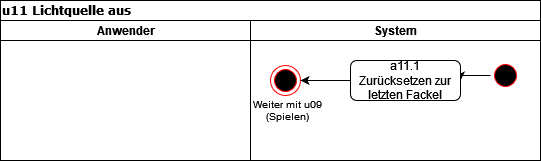

The diagram above was exported from draw.io. Its source (the exported page's mxGraphModel, read from the mxfile embedded in the PNG):
<mxGraphModel dx="989" dy="501" grid="1" gridSize="10" guides="1" tooltips="1" connect="1" arrows="1" fold="1" page="1" pageScale="1" pageWidth="827" pageHeight="1169" math="0" shadow="0">
  <root>
    <mxCell id="0" />
    <mxCell id="1" parent="0" />
    <mxCell id="SZ3OIkPpIgSWRY0qj7Uh-1" value="u11 Lichtquelle aus" style="swimlane;html=1;childLayout=stackLayout;startSize=20;rounded=0;shadow=0;comic=0;labelBackgroundColor=none;strokeWidth=1;fontFamily=Verdana;fontSize=12;align=left;" vertex="1" parent="1">
      <mxGeometry x="40" y="20" width="540" height="160" as="geometry" />
    </mxCell>
    <mxCell id="SZ3OIkPpIgSWRY0qj7Uh-2" value="Anwender" style="swimlane;html=1;startSize=20;" vertex="1" parent="SZ3OIkPpIgSWRY0qj7Uh-1">
      <mxGeometry y="20" width="250" height="140" as="geometry" />
    </mxCell>
    <mxCell id="SZ3OIkPpIgSWRY0qj7Uh-3" value="System" style="swimlane;html=1;startSize=20;" vertex="1" parent="SZ3OIkPpIgSWRY0qj7Uh-1">
      <mxGeometry x="250" y="20" width="290" height="140" as="geometry" />
    </mxCell>
    <mxCell id="SZ3OIkPpIgSWRY0qj7Uh-4" style="edgeStyle=orthogonalEdgeStyle;rounded=0;orthogonalLoop=1;jettySize=auto;html=1;exitX=0;exitY=0.5;exitDx=0;exitDy=0;entryX=1;entryY=0.5;entryDx=0;entryDy=0;" edge="1" parent="SZ3OIkPpIgSWRY0qj7Uh-3" source="SZ3OIkPpIgSWRY0qj7Uh-5" target="SZ3OIkPpIgSWRY0qj7Uh-7">
      <mxGeometry relative="1" as="geometry" />
    </mxCell>
    <mxCell id="SZ3OIkPpIgSWRY0qj7Uh-5" value="" style="ellipse;html=1;shape=startState;fillColor=#000000;strokeColor=#ff0000;" vertex="1" parent="SZ3OIkPpIgSWRY0qj7Uh-3">
      <mxGeometry x="240" y="40" width="30" height="30" as="geometry" />
    </mxCell>
    <mxCell id="SZ3OIkPpIgSWRY0qj7Uh-19" style="edgeStyle=orthogonalEdgeStyle;rounded=0;orthogonalLoop=1;jettySize=auto;html=1;exitX=0;exitY=0.5;exitDx=0;exitDy=0;entryX=1;entryY=0.5;entryDx=0;entryDy=0;" edge="1" parent="SZ3OIkPpIgSWRY0qj7Uh-3" source="SZ3OIkPpIgSWRY0qj7Uh-7" target="SZ3OIkPpIgSWRY0qj7Uh-17">
      <mxGeometry relative="1" as="geometry" />
    </mxCell>
    <mxCell id="SZ3OIkPpIgSWRY0qj7Uh-7" value="a11.1&lt;br&gt;Zurücksetzen zur letzten Fackel" style="rounded=1;whiteSpace=wrap;html=1;" vertex="1" parent="SZ3OIkPpIgSWRY0qj7Uh-3">
      <mxGeometry x="100" y="40" width="110" height="40" as="geometry" />
    </mxCell>
    <mxCell id="SZ3OIkPpIgSWRY0qj7Uh-17" value="" style="ellipse;html=1;shape=endState;fillColor=#000000;strokeColor=#ff0000;" vertex="1" parent="SZ3OIkPpIgSWRY0qj7Uh-3">
      <mxGeometry x="20" y="45" width="30" height="30" as="geometry" />
    </mxCell>
    <mxCell id="SZ3OIkPpIgSWRY0qj7Uh-18" value="Weiter mit u09&lt;br&gt;(Spielen)" style="text;html=1;strokeColor=none;fillColor=none;align=center;verticalAlign=middle;whiteSpace=wrap;rounded=0;fontSize=10;" vertex="1" parent="SZ3OIkPpIgSWRY0qj7Uh-3">
      <mxGeometry y="80" width="75" height="20" as="geometry" />
    </mxCell>
  </root>
</mxGraphModel>